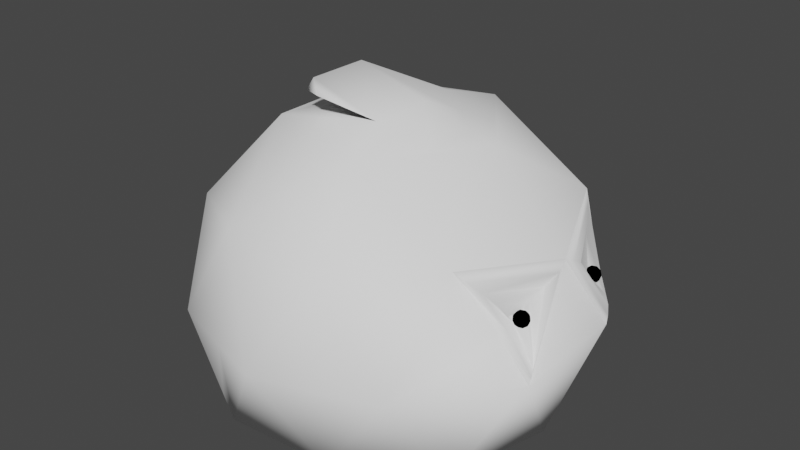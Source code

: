 # Source: Slime.blend  (saved by Blender 2.93.21; exported with 4.5.12 LTS)
import bpy
from mathutils import Matrix  # noqa: F401  (used for matrix-valued properties, if any)

bpy.ops.wm.read_factory_settings(use_empty=True)
scene = bpy.context.scene
scene.name = 'Scene'

# ---- collections
col_collection = bpy.data.collections.new('Collection'); scene.collection.children.link(col_collection)

# ---- materials (node trees are filled in below, after node groups)
mat_material_001 = bpy.data.materials.new('Material.001')
mat_material_001.use_transparent_shadow = False
mat_material_001.diffuse_color = (1.0, 1.0, 1.0, 1.0)
mat_material_002 = bpy.data.materials.new('Material.002')
mat_material_002.use_transparent_shadow = False
mat_material_002.diffuse_color = (0.0, 0.0, 0.0, 1.0)
mat_material_003 = bpy.data.materials.new('Material.003')
mat_material_003.use_transparent_shadow = False
mat_material_003.diffuse_color = (0.0, 0.0, 0.0, 1.0)

# ---- material node trees

# ---- world
world_world = bpy.data.worlds.new('World'); scene.world = world_world
world_world.use_nodes = True; world_world.node_tree.nodes.clear()
_N = world_world.node_tree.nodes; _L = world_world.node_tree.links
n0 = _N.new('ShaderNodeOutputWorld'); n0.name = 'World Output'; n0.location = (300, 300)
n1 = _N.new('ShaderNodeBackground'); n1.name = 'Background'; n1.location = (10, 300)
n1.inputs[0].default_value = (0.05088, 0.05088, 0.05088, 1.0)
_L.new(n1.outputs[0], n0.inputs[0])
n0.is_active_output = True
world_world.color = (0.05088, 0.05088, 0.05088)
world_world.use_sun_shadow = False
world_world.sun_shadow_jitter_overblur = 0.0

# ---- meshes
me_icosphere = bpy.data.meshes.new('Icosphere')
me_icosphere.from_pydata([(0.0, 0.0, -0.4749), (0.7236, -0.5257, -0.4472), (-0.2764, -0.8506, -0.4472), (-0.8944, 0.0, -0.4472), (-0.2764, 0.8506, -0.4222), (0.7236, 0.5257, -0.4472), (0.2764, -0.8506, 0.4472), (-0.7236, -0.5257, 0.4472), (-0.7236, 0.5257, 0.4472), (0.2764, 0.8506, 0.4472), (0.8943, -0.0003819, 0.4468), (-0.154, -0.07277, 1.098), (-0.1625, -0.5, -0.4436), (0.4253, -0.309, -0.4647), (0.2629, -0.809, -0.4511), (0.8506, 0.0, -0.461), (0.4253, 0.309, -0.4654), (-0.5257, 0.0, -0.4474), (-0.6882, -0.5, -0.4419), (-0.1625, 0.5, -0.4638), (-0.6882, 0.5, -0.4435), (0.2629, 0.809, -0.4279), (0.9511, -0.309, 0.0), (0.9511, 0.309, 0.0), (0.0, -1.0, 0.0), (0.5878, -0.809, 0.0), (-0.9511, -0.309, 0.0), (-0.5878, -0.809, 0.0), (-0.5878, 0.809, 0.0), (-0.9511, 0.309, 0.0), (0.5878, 0.809, 0.0), (0.0, 1.0, 0.0), (0.6881, -0.5, 0.5257), (-0.2629, -0.809, 0.5257), (-0.8506, 0.0, 0.5257), (-0.2629, 0.809, 0.5257), (0.6879, 0.4998, 0.5256), (0.1625, -0.5, 0.8507), (0.5257, 0.0, 0.8507), (-0.4253, -0.309, 0.8507), (-0.4253, 0.309, 0.8507), (0.1625, 0.5, 0.8507), (-0.6331, -0.7146, 0.1491), (-0.6783, -0.6202, 0.2981), (-0.4321, -0.8298, -0.2236), (-0.2626, -0.9147, 0.0), (-0.6433, -0.6381, -0.2909), (-0.3459, -0.8413, -0.3473), (-0.2127, 0.1545, 0.9253), (-0.1314, 0.4045, 0.8507), (-0.4253, 0.0, 0.8507), (-0.1063, 0.07725, 0.9627), (0.2629, 0.0, 0.9253), (0.1441, 0.0, 0.9591), (0.3616, 0.2259, 0.8507), (0.3616, -0.2259, 0.8507), (0.08123, -0.25, 0.9253), (-0.2127, -0.1545, 0.9253), (-0.319, 0.2318, 0.888), (0.08123, 0.25, 0.9253), (-0.2658, 0.03863, 0.9067), (-0.1189, 0.2409, 0.9067), (0.3943, 0.0, 0.888), (0.2529, -0.1129, 0.9049), (0.2529, 0.1129, 0.9049), (0.9511, 0.309, 0.0), (0.8943, -0.0003819, 0.4468), (0.6879, 0.4998, 0.5256), (0.9511, -0.309, 0.0), (0.6881, -0.5, 0.5257), (0.8365, -0.203, 0.2797), (0.9301, -0.2821, 0.1818), (0.8316, -0.3155, 0.2895), (0.9511, 0.309, 0.0), (0.8943, -0.0003819, 0.4468), (0.6879, 0.4998, 0.5256), (0.9322, 0.2568, 0.2085), (0.8922, 0.2045, 0.2692), (0.8441, 0.283, 0.3032), (0.8316, -0.3785, 0.239), (0.8316, -0.3785, 0.239), (0.8234, -0.2542, 0.2704), (0.9572, -0.2967, 0.07983), (0.7777, -0.4208, 0.4254), (0.8693, -0.1025, 0.3514), (0.8453, -0.286, 0.2422), (0.9502, -0.2902, 0.1278), (0.8381, -0.2847, 0.2526), (0.8117, -0.3658, 0.3612), (0.8407, -0.1751, 0.3058), (0.7355, -0.4622, 0.477), (0.9033, -0.05005, 0.405), (0.9558, -0.303, 0.03801), (0.8544, -0.3377, 0.2332), (0.7608, 0.4022, 0.4409), (0.9598, 0.291, 0.115), (0.9172, 0.09292, 0.3975), (0.792, 0.342, 0.3871), (0.8866, 0.124, 0.3527), (0.9512, 0.2724, 0.1748), (0.9579, 0.3029, 0.05461), (0.7261, 0.4533, 0.4854), (0.91, 0.04698, 0.4255), (-0.2319, -0.2953, 1.061), (-0.1606, -0.349, 1.009), (-0.2497, -0.3201, 1.009)], [], [(0, 13, 12), (1, 13, 15), (0, 12, 17), (0, 17, 19), (0, 19, 16), (1, 15, 22), (2, 14, 24), (3, 18, 26), (4, 20, 28), (5, 21, 30), (1, 22, 25), (47, 45, 27, 44), (3, 26, 29), (4, 28, 31), (5, 30, 23), (6, 32, 37), (7, 33, 39), (8, 34, 40), (9, 35, 41), (10, 36, 38), (64, 59, 11, 53), (38, 36, 41, 54), (36, 9, 41), (61, 58, 48, 51), (41, 35, 40, 49), (35, 8, 40), (60, 57, 11, 51), (40, 34, 39, 50), (34, 7, 39), (57, 56, 104, 105), (39, 33, 37), (33, 6, 37), (63, 62, 52, 53), (37, 32, 38, 55), (32, 10, 38), (10, 32, 69, 66), (23, 30, 36), (30, 9, 36), (31, 35, 9), (31, 28, 35), (28, 8, 35), (29, 34, 8), (29, 26, 34), (26, 7, 34), (27, 33, 7, 43, 42), (27, 45, 24, 33), (24, 6, 33), (25, 32, 6), (25, 22, 79, 32), (79, 22, 68, 80), (30, 31, 9), (30, 21, 31), (21, 4, 31), (28, 29, 8), (28, 20, 29), (20, 3, 29), (26, 27, 42, 43, 7), (26, 18, 46, 27), (46, 47, 44, 27), (24, 25, 6), (24, 14, 25), (14, 1, 25), (22, 23, 10), (22, 15, 23), (15, 5, 23), (16, 21, 5), (16, 19, 21), (19, 4, 21), (19, 20, 4), (19, 17, 20), (17, 3, 20), (17, 18, 3), (17, 12, 18), (12, 2, 18), (15, 16, 5), (15, 13, 16), (13, 0, 16), (12, 14, 2), (12, 13, 14), (13, 1, 14), (18, 2, 47, 46), (2, 24, 45, 47), (58, 60, 51, 48), (59, 61, 51, 11), (56, 63, 53, 11), (62, 64, 53, 52), (38, 54, 64, 62), (37, 55, 63, 56), (41, 49, 61, 59), (40, 50, 60, 58), (55, 38, 62, 63), (39, 37, 56, 57), (50, 39, 57, 60), (49, 40, 58, 61), (54, 41, 59, 64), (65, 67, 75, 73), (87, 86, 71, 81), (36, 10, 66, 67), (10, 23, 65, 66), (23, 36, 67, 65), (22, 10, 66, 68), (71, 70, 72, 81), (89, 88, 72, 70), (86, 89, 70, 71), (99, 97, 78, 76), (67, 66, 74, 75), (66, 65, 73, 74), (76, 78, 77), (97, 98, 77, 78), (98, 99, 76, 77), (88, 87, 81, 72), (32, 79, 80, 69), (90, 93, 85, 83), (92, 91, 84, 82), (91, 90, 83, 84), (93, 92, 82, 85), (83, 85, 87, 88), (82, 84, 89, 86), (84, 83, 88, 89), (85, 82, 86, 87), (80, 68, 92, 93), (66, 69, 90, 91), (68, 66, 91, 92), (69, 80, 93, 90), (102, 100, 95, 96), (101, 102, 96, 94), (100, 101, 94, 95), (96, 95, 99, 98), (94, 96, 98, 97), (95, 94, 97, 99), (73, 75, 101, 100), (75, 74, 102, 101), (74, 73, 100, 102), (105, 104, 103), (11, 57, 105, 103), (56, 11, 103, 104)])
me_icosphere.polygons.foreach_set('use_smooth', [True] * 136)
_uv = me_icosphere.uv_layers.new(name='UVMap')
_uv.uv.foreach_set('vector', [0.1818, 0.0, 0.2273, 0.07873, 0.1364, 0.07873, 0.2727, 0.1575, 0.3182, 0.07873, 0.3636, 0.1575, 0.9091, 0.0, 0.9545, 0.07873, 0.8636, 0.07873, 0.7273, 0.0, 0.7727, 0.07873, 0.6818, 0.07873, 0.5455, 0.0, 0.5909, 0.07873, 0.5, 0.07873, 0.2727, 0.1575, 0.3636, 0.1575, 0.3182, 0.2362, 0.09091, 0.1575, 0.1818, 0.1575, 0.1364, 0.2362, 0.8182, 0.1575, 0.9091, 0.1575, 0.8636, 0.2362, 0.6364, 0.1575, 0.7273, 0.1575, 0.6818, 0.2362, 0.4545, 0.1575, 0.5455, 0.1575, 0.5, 0.2362, 0.2727, 0.1575, 0.3182, 0.2362, 0.2273, 0.2362, 0.08076, 0.175, 0.09575, 0.2362, 0.04546, 0.2362, 0.06818, 0.1968, 0.8182, 0.1575, 0.8636, 0.2362, 0.7727, 0.2362, 0.6364, 0.1575, 0.6818, 0.2362, 0.5909, 0.2362, 0.4545, 0.1575, 0.5, 0.2362, 0.4091, 0.2362, 0.1818, 0.3149, 0.2727, 0.3149, 0.2273, 0.3937, 0.0, 0.3149, 0.09091, 0.3149, 0.04546, 0.3937, 0.7273, 0.3149, 0.8182, 0.3149, 0.7727, 0.3937, 0.5455, 0.3149, 0.6364, 0.3149, 0.5909, 0.3937, 0.3636, 0.3149, 0.4545, 0.3149, 0.4091, 0.3937, 0.4461, 0.4222, 0.4773, 0.433, 0.4545, 0.4724, 0.4421, 0.4508, 0.4091, 0.3937, 0.4545, 0.3149, 0.5, 0.3937, 0.4502, 0.3937, 0.4545, 0.3149, 0.5455, 0.3149, 0.5, 0.3937, 0.642, 0.4232, 0.6705, 0.4133, 0.6591, 0.433, 0.6477, 0.4527, 0.5909, 0.3937, 0.6364, 0.3149, 0.6818, 0.3937, 0.6364, 0.3937, 0.6364, 0.3149, 0.7273, 0.3149, 0.6818, 0.3937, 0.8125, 0.4232, 0.8409, 0.433, 0.8182, 0.4724, 0.8068, 0.4527, 0.7727, 0.3937, 0.8182, 0.3149, 0.8636, 0.3937, 0.8182, 0.3937, 0.8182, 0.3149, 0.9091, 0.3149, 0.8636, 0.3937, 0.06818, 0.433, 0.1136, 0.433, 0.1136, 0.433, 0.06818, 0.433, 0.04546, 0.3937, 0.09091, 0.3149, 0.1364, 0.3937, 0.09091, 0.3149, 0.1818, 0.3149, 0.1364, 0.3937, 0.2812, 0.4222, 0.3068, 0.4133, 0.2955, 0.433, 0.2852, 0.4508, 0.2273, 0.3937, 0.2727, 0.3149, 0.3182, 0.3937, 0.2771, 0.3937, 0.2727, 0.3149, 0.3636, 0.3149, 0.3182, 0.3937, 0.3636, 0.3149, 0.2727, 0.3149, 0.2727, 0.3149, 0.3636, 0.3149, 0.4091, 0.2362, 0.5, 0.2362, 0.4545, 0.3149, 0.5, 0.2362, 0.5455, 0.3149, 0.4545, 0.3149, 0.5909, 0.2362, 0.6364, 0.3149, 0.5455, 0.3149, 0.5909, 0.2362, 0.6818, 0.2362, 0.6364, 0.3149, 0.6818, 0.2362, 0.7273, 0.3149, 0.6364, 0.3149, 0.7727, 0.2362, 0.8182, 0.3149, 0.7273, 0.3149, 0.7727, 0.2362, 0.8636, 0.2362, 0.8182, 0.3149, 0.8636, 0.2362, 0.9091, 0.3149, 0.8182, 0.3149, 0.04546, 0.2362, 0.09091, 0.3149, 0.0, 0.3149, 0.01515, 0.2887, 0.0303, 0.2624, 0.04546, 0.2362, 0.09575, 0.2362, 0.1364, 0.2362, 0.09091, 0.3149, 0.1364, 0.2362, 0.1818, 0.3149, 0.09091, 0.3149, 0.2273, 0.2362, 0.2727, 0.3149, 0.1818, 0.3149, 0.2273, 0.2362, 0.3182, 0.2362, 0.297, 0.2728, 0.2727, 0.3149, 0.297, 0.2728, 0.3182, 0.2362, 0.3182, 0.2362, 0.297, 0.2728, 0.5, 0.2362, 0.5909, 0.2362, 0.5455, 0.3149, 0.5, 0.2362, 0.5455, 0.1575, 0.5909, 0.2362, 0.5455, 0.1575, 0.6364, 0.1575, 0.5909, 0.2362, 0.6818, 0.2362, 0.7727, 0.2362, 0.7273, 0.3149, 0.6818, 0.2362, 0.7273, 0.1575, 0.7727, 0.2362, 0.7273, 0.1575, 0.8182, 0.1575, 0.7727, 0.2362, 0.8636, 0.2362, 0.9545, 0.2362, 0.9394, 0.2624, 0.9242, 0.2887, 0.9091, 0.3149, 0.8636, 0.2362, 0.9091, 0.1575, 0.9294, 0.1926, 0.9545, 0.2362, 0.9294, 0.1926, 0.9898, 0.175, 0.9773, 0.1968, 0.9545, 0.2362, 0.1364, 0.2362, 0.2273, 0.2362, 0.1818, 0.3149, 0.1364, 0.2362, 0.1818, 0.1575, 0.2273, 0.2362, 0.1818, 0.1575, 0.2727, 0.1575, 0.2273, 0.2362, 0.3182, 0.2362, 0.4091, 0.2362, 0.3636, 0.3149, 0.3182, 0.2362, 0.3636, 0.1575, 0.4091, 0.2362, 0.3636, 0.1575, 0.4545, 0.1575, 0.4091, 0.2362, 0.5, 0.07873, 0.5455, 0.1575, 0.4545, 0.1575, 0.5, 0.07873, 0.5909, 0.07873, 0.5455, 0.1575, 0.5909, 0.07873, 0.6364, 0.1575, 0.5455, 0.1575, 0.6818, 0.07873, 0.7273, 0.1575, 0.6364, 0.1575, 0.6818, 0.07873, 0.7727, 0.07873, 0.7273, 0.1575, 0.7727, 0.07873, 0.8182, 0.1575, 0.7273, 0.1575, 0.8636, 0.07873, 0.9091, 0.1575, 0.8182, 0.1575, 0.8636, 0.07873, 0.9545, 0.07873, 0.9091, 0.1575, 0.9545, 0.07873, 1.0, 0.1575, 0.9091, 0.1575, 0.3636, 0.1575, 0.4091, 0.07873, 0.4545, 0.1575, 0.3636, 0.1575, 0.3182, 0.07873, 0.4091, 0.07873, 0.3182, 0.07873, 0.3636, 0.0, 0.4091, 0.07873, 0.1364, 0.07873, 0.1818, 0.1575, 0.09091, 0.1575, 0.1364, 0.07873, 0.2273, 0.07873, 0.1818, 0.1575, 0.2273, 0.07873, 0.2727, 0.1575, 0.1818, 0.1575, 0.9091, 0.1575, 1.0, 0.1575, 0.9898, 0.175, 0.9294, 0.1926, 0.09091, 0.1575, 0.1364, 0.2362, 0.09575, 0.2362, 0.08076, 0.175, 0.7841, 0.4133, 0.8125, 0.4232, 0.8068, 0.4527, 0.7955, 0.433, 0.6136, 0.433, 0.642, 0.4232, 0.6477, 0.4527, 0.6364, 0.4724, 0.25, 0.433, 0.2812, 0.4222, 0.2852, 0.4508, 0.2727, 0.4724, 0.4205, 0.4133, 0.4461, 0.4222, 0.4421, 0.4508, 0.4318, 0.433, 0.4091, 0.3937, 0.4502, 0.3937, 0.4461, 0.4222, 0.4205, 0.4133, 0.2273, 0.3937, 0.2771, 0.3937, 0.2812, 0.4222, 0.25, 0.433, 0.5909, 0.3937, 0.6364, 0.3937, 0.642, 0.4232, 0.6136, 0.433, 0.7727, 0.3937, 0.8182, 0.3937, 0.8125, 0.4232, 0.7841, 0.4133, 0.2771, 0.3937, 0.3182, 0.3937, 0.3068, 0.4133, 0.2812, 0.4222, 0.04546, 0.3937, 0.1364, 0.3937, 0.1136, 0.433, 0.06818, 0.433, 0.8182, 0.3937, 0.8636, 0.3937, 0.8409, 0.433, 0.8125, 0.4232, 0.6364, 0.3937, 0.6818, 0.3937, 0.6705, 0.4133, 0.642, 0.4232, 0.4502, 0.3937, 0.5, 0.3937, 0.4773, 0.433, 0.4461, 0.4222, 0.4091, 0.2362, 0.4545, 0.3149, 0.4545, 0.3149, 0.4091, 0.2362, 0.297, 0.2728, 0.3182, 0.2362, 0.3182, 0.2362, 0.297, 0.2728, 0.4545, 0.3149, 0.3636, 0.3149, 0.3636, 0.3149, 0.4545, 0.3149, 0.3636, 0.3149, 0.4091, 0.2362, 0.4091, 0.2362, 0.3636, 0.3149, 0.4091, 0.2362, 0.4545, 0.3149, 0.4545, 0.3149, 0.4091, 0.2362, 0.3182, 0.2362, 0.3636, 0.3149, 0.3636, 0.3149, 0.3182, 0.2362, 0.3182, 0.2362, 0.3636, 0.3149, 0.2727, 0.3149, 0.297, 0.2728, 0.3636, 0.3149, 0.2727, 0.3149, 0.2727, 0.3149, 0.3636, 0.3149, 0.3182, 0.2362, 0.3636, 0.3149, 0.3636, 0.3149, 0.3182, 0.2362, 0.4091, 0.2362, 0.4545, 0.3149, 0.4545, 0.3149, 0.4091, 0.2362, 0.4545, 0.3149, 0.3636, 0.3149, 0.3636, 0.3149, 0.4545, 0.3149, 0.3636, 0.3149, 0.4091, 0.2362, 0.4091, 0.2362, 0.3636, 0.3149, 0.4091, 0.2362, 0.4545, 0.3149, 0.3636, 0.3149, 0.4545, 0.3149, 0.3636, 0.3149, 0.3636, 0.3149, 0.4545, 0.3149, 0.3636, 0.3149, 0.4091, 0.2362, 0.4091, 0.2362, 0.3636, 0.3149, 0.2727, 0.3149, 0.297, 0.2728, 0.297, 0.2728, 0.2727, 0.3149, 0.2727, 0.3149, 0.297, 0.2728, 0.297, 0.2728, 0.2727, 0.3149, 0.2727, 0.3149, 0.297, 0.2728, 0.297, 0.2728, 0.2727, 0.3149, 0.3182, 0.2362, 0.3636, 0.3149, 0.3636, 0.3149, 0.3182, 0.2362, 0.3636, 0.3149, 0.2727, 0.3149, 0.2727, 0.3149, 0.3636, 0.3149, 0.297, 0.2728, 0.3182, 0.2362, 0.3182, 0.2362, 0.297, 0.2728, 0.2727, 0.3149, 0.297, 0.2728, 0.297, 0.2728, 0.2727, 0.3149, 0.3182, 0.2362, 0.3636, 0.3149, 0.3636, 0.3149, 0.3182, 0.2362, 0.3636, 0.3149, 0.2727, 0.3149, 0.2727, 0.3149, 0.3636, 0.3149, 0.297, 0.2728, 0.3182, 0.2362, 0.3182, 0.2362, 0.297, 0.2728, 0.297, 0.2728, 0.3182, 0.2362, 0.3182, 0.2362, 0.297, 0.2728, 0.3636, 0.3149, 0.2727, 0.3149, 0.2727, 0.3149, 0.3636, 0.3149, 0.3182, 0.2362, 0.3636, 0.3149, 0.3636, 0.3149, 0.3182, 0.2362, 0.2727, 0.3149, 0.297, 0.2728, 0.297, 0.2728, 0.2727, 0.3149, 0.3636, 0.3149, 0.4091, 0.2362, 0.4091, 0.2362, 0.3636, 0.3149, 0.4545, 0.3149, 0.3636, 0.3149, 0.3636, 0.3149, 0.4545, 0.3149, 0.4091, 0.2362, 0.4545, 0.3149, 0.4545, 0.3149, 0.4091, 0.2362, 0.3636, 0.3149, 0.4091, 0.2362, 0.4091, 0.2362, 0.3636, 0.3149, 0.4545, 0.3149, 0.3636, 0.3149, 0.3636, 0.3149, 0.4545, 0.3149, 0.4091, 0.2362, 0.4545, 0.3149, 0.4545, 0.3149, 0.4091, 0.2362, 0.4091, 0.2362, 0.4545, 0.3149, 0.4545, 0.3149, 0.4091, 0.2362, 0.4545, 0.3149, 0.3636, 0.3149, 0.3636, 0.3149, 0.4545, 0.3149, 0.3636, 0.3149, 0.4091, 0.2362, 0.4091, 0.2362, 0.3636, 0.3149, 0.06818, 0.433, 0.1136, 0.433, 0.09091, 0.4724, 0.8182, 0.4724, 0.8409, 0.433, 0.8409, 0.433, 0.8182, 0.4724, 0.25, 0.433, 0.2727, 0.4724, 0.2727, 0.4724, 0.25, 0.433])
me_icosphere.materials.append(mat_material_001)
me_icosphere.use_remesh_fix_poles = True
me_icosphere.use_remesh_preserve_attributes = False
me_icosphere.update()
me_icosphere_001 = bpy.data.meshes.new('Icosphere.001')
me_icosphere_001.from_pydata([(0.0, 0.0, -1.0), (0.7236, -0.5257, -0.4472), (-0.2764, -0.8506, -0.4472), (-0.8944, 0.0, -0.4472), (-0.2764, 0.8506, -0.4472), (0.7236, 0.5257, -0.4472), (0.2764, -0.8506, 0.4472), (-0.7236, -0.5257, 0.4472), (-0.7236, 0.5257, 0.4472), (0.2764, 0.8506, 0.4472), (0.8944, 0.0, 0.4472), (0.0, 0.0, 1.0), (-0.1625, -0.5, -0.8507), (0.4253, -0.309, -0.8507), (0.2629, -0.809, -0.5257), (0.8506, 0.0, -0.5257), (0.4253, 0.309, -0.8507), (-0.5257, 0.0, -0.8507), (-0.6882, -0.5, -0.5257), (-0.1625, 0.5, -0.8507), (-0.6882, 0.5, -0.5257), (0.2629, 0.809, -0.5257), (0.9511, -0.309, 0.0), (0.9511, 0.309, 0.0), (0.0, -1.0, 0.0), (0.5878, -0.809, 0.0), (-0.9511, -0.309, 0.0), (-0.5878, -0.809, 0.0), (-0.5878, 0.809, 0.0), (-0.9511, 0.309, 0.0), (0.5878, 0.809, 0.0), (0.0, 1.0, 0.0), (0.6882, -0.5, 0.5257), (-0.2629, -0.809, 0.5257), (-0.8506, 0.0, 0.5257), (-0.2629, 0.809, 0.5257), (0.6882, 0.5, 0.5257), (0.1625, -0.5, 0.8507), (0.5257, 0.0, 0.8507), (-0.4253, -0.309, 0.8507), (-0.4253, 0.309, 0.8507), (0.1625, 0.5, 0.8507)], [], [(0, 13, 12), (1, 13, 15), (0, 12, 17), (0, 17, 19), (0, 19, 16), (1, 15, 22), (2, 14, 24), (3, 18, 26), (4, 20, 28), (5, 21, 30), (1, 22, 25), (2, 24, 27), (3, 26, 29), (4, 28, 31), (5, 30, 23), (6, 32, 37), (7, 33, 39), (8, 34, 40), (9, 35, 41), (10, 36, 38), (38, 41, 11), (38, 36, 41), (36, 9, 41), (41, 40, 11), (41, 35, 40), (35, 8, 40), (40, 39, 11), (40, 34, 39), (34, 7, 39), (39, 37, 11), (39, 33, 37), (33, 6, 37), (37, 38, 11), (37, 32, 38), (32, 10, 38), (23, 36, 10), (23, 30, 36), (30, 9, 36), (31, 35, 9), (31, 28, 35), (28, 8, 35), (29, 34, 8), (29, 26, 34), (26, 7, 34), (27, 33, 7), (27, 24, 33), (24, 6, 33), (25, 32, 6), (25, 22, 32), (22, 10, 32), (30, 31, 9), (30, 21, 31), (21, 4, 31), (28, 29, 8), (28, 20, 29), (20, 3, 29), (26, 27, 7), (26, 18, 27), (18, 2, 27), (24, 25, 6), (24, 14, 25), (14, 1, 25), (22, 23, 10), (22, 15, 23), (15, 5, 23), (16, 21, 5), (16, 19, 21), (19, 4, 21), (19, 20, 4), (19, 17, 20), (17, 3, 20), (17, 18, 3), (17, 12, 18), (12, 2, 18), (15, 16, 5), (15, 13, 16), (13, 0, 16), (12, 14, 2), (12, 13, 14), (13, 1, 14)])
_uv = me_icosphere_001.uv_layers.new(name='UVMap')
_uv.uv.foreach_set('vector', [0.1818, 0.0, 0.2273, 0.07873, 0.1364, 0.07873, 0.2727, 0.1575, 0.3182, 0.07873, 0.3636, 0.1575, 0.9091, 0.0, 0.9545, 0.07873, 0.8636, 0.07873, 0.7273, 0.0, 0.7727, 0.07873, 0.6818, 0.07873, 0.5455, 0.0, 0.5909, 0.07873, 0.5, 0.07873, 0.2727, 0.1575, 0.3636, 0.1575, 0.3182, 0.2362, 0.09091, 0.1575, 0.1818, 0.1575, 0.1364, 0.2362, 0.8182, 0.1575, 0.9091, 0.1575, 0.8636, 0.2362, 0.6364, 0.1575, 0.7273, 0.1575, 0.6818, 0.2362, 0.4545, 0.1575, 0.5455, 0.1575, 0.5, 0.2362, 0.2727, 0.1575, 0.3182, 0.2362, 0.2273, 0.2362, 0.09091, 0.1575, 0.1364, 0.2362, 0.04546, 0.2362, 0.8182, 0.1575, 0.8636, 0.2362, 0.7727, 0.2362, 0.6364, 0.1575, 0.6818, 0.2362, 0.5909, 0.2362, 0.4545, 0.1575, 0.5, 0.2362, 0.4091, 0.2362, 0.1818, 0.3149, 0.2727, 0.3149, 0.2273, 0.3937, 0.0, 0.3149, 0.09091, 0.3149, 0.04546, 0.3937, 0.7273, 0.3149, 0.8182, 0.3149, 0.7727, 0.3937, 0.5455, 0.3149, 0.6364, 0.3149, 0.5909, 0.3937, 0.3636, 0.3149, 0.4545, 0.3149, 0.4091, 0.3937, 0.4091, 0.3937, 0.5, 0.3937, 0.4545, 0.4724, 0.4091, 0.3937, 0.4545, 0.3149, 0.5, 0.3937, 0.4545, 0.3149, 0.5455, 0.3149, 0.5, 0.3937, 0.5909, 0.3937, 0.6818, 0.3937, 0.6364, 0.4724, 0.5909, 0.3937, 0.6364, 0.3149, 0.6818, 0.3937, 0.6364, 0.3149, 0.7273, 0.3149, 0.6818, 0.3937, 0.7727, 0.3937, 0.8636, 0.3937, 0.8182, 0.4724, 0.7727, 0.3937, 0.8182, 0.3149, 0.8636, 0.3937, 0.8182, 0.3149, 0.9091, 0.3149, 0.8636, 0.3937, 0.04546, 0.3937, 0.1364, 0.3937, 0.09091, 0.4724, 0.04546, 0.3937, 0.09091, 0.3149, 0.1364, 0.3937, 0.09091, 0.3149, 0.1818, 0.3149, 0.1364, 0.3937, 0.2273, 0.3937, 0.3182, 0.3937, 0.2727, 0.4724, 0.2273, 0.3937, 0.2727, 0.3149, 0.3182, 0.3937, 0.2727, 0.3149, 0.3636, 0.3149, 0.3182, 0.3937, 0.4091, 0.2362, 0.4545, 0.3149, 0.3636, 0.3149, 0.4091, 0.2362, 0.5, 0.2362, 0.4545, 0.3149, 0.5, 0.2362, 0.5455, 0.3149, 0.4545, 0.3149, 0.5909, 0.2362, 0.6364, 0.3149, 0.5455, 0.3149, 0.5909, 0.2362, 0.6818, 0.2362, 0.6364, 0.3149, 0.6818, 0.2362, 0.7273, 0.3149, 0.6364, 0.3149, 0.7727, 0.2362, 0.8182, 0.3149, 0.7273, 0.3149, 0.7727, 0.2362, 0.8636, 0.2362, 0.8182, 0.3149, 0.8636, 0.2362, 0.9091, 0.3149, 0.8182, 0.3149, 0.04546, 0.2362, 0.09091, 0.3149, 0.0, 0.3149, 0.04546, 0.2362, 0.1364, 0.2362, 0.09091, 0.3149, 0.1364, 0.2362, 0.1818, 0.3149, 0.09091, 0.3149, 0.2273, 0.2362, 0.2727, 0.3149, 0.1818, 0.3149, 0.2273, 0.2362, 0.3182, 0.2362, 0.2727, 0.3149, 0.3182, 0.2362, 0.3636, 0.3149, 0.2727, 0.3149, 0.5, 0.2362, 0.5909, 0.2362, 0.5455, 0.3149, 0.5, 0.2362, 0.5455, 0.1575, 0.5909, 0.2362, 0.5455, 0.1575, 0.6364, 0.1575, 0.5909, 0.2362, 0.6818, 0.2362, 0.7727, 0.2362, 0.7273, 0.3149, 0.6818, 0.2362, 0.7273, 0.1575, 0.7727, 0.2362, 0.7273, 0.1575, 0.8182, 0.1575, 0.7727, 0.2362, 0.8636, 0.2362, 0.9545, 0.2362, 0.9091, 0.3149, 0.8636, 0.2362, 0.9091, 0.1575, 0.9545, 0.2362, 0.9091, 0.1575, 1.0, 0.1575, 0.9545, 0.2362, 0.1364, 0.2362, 0.2273, 0.2362, 0.1818, 0.3149, 0.1364, 0.2362, 0.1818, 0.1575, 0.2273, 0.2362, 0.1818, 0.1575, 0.2727, 0.1575, 0.2273, 0.2362, 0.3182, 0.2362, 0.4091, 0.2362, 0.3636, 0.3149, 0.3182, 0.2362, 0.3636, 0.1575, 0.4091, 0.2362, 0.3636, 0.1575, 0.4545, 0.1575, 0.4091, 0.2362, 0.5, 0.07873, 0.5455, 0.1575, 0.4545, 0.1575, 0.5, 0.07873, 0.5909, 0.07873, 0.5455, 0.1575, 0.5909, 0.07873, 0.6364, 0.1575, 0.5455, 0.1575, 0.6818, 0.07873, 0.7273, 0.1575, 0.6364, 0.1575, 0.6818, 0.07873, 0.7727, 0.07873, 0.7273, 0.1575, 0.7727, 0.07873, 0.8182, 0.1575, 0.7273, 0.1575, 0.8636, 0.07873, 0.9091, 0.1575, 0.8182, 0.1575, 0.8636, 0.07873, 0.9545, 0.07873, 0.9091, 0.1575, 0.9545, 0.07873, 1.0, 0.1575, 0.9091, 0.1575, 0.3636, 0.1575, 0.4091, 0.07873, 0.4545, 0.1575, 0.3636, 0.1575, 0.3182, 0.07873, 0.4091, 0.07873, 0.3182, 0.07873, 0.3636, 0.0, 0.4091, 0.07873, 0.1364, 0.07873, 0.1818, 0.1575, 0.09091, 0.1575, 0.1364, 0.07873, 0.2273, 0.07873, 0.1818, 0.1575, 0.2273, 0.07873, 0.2727, 0.1575, 0.1818, 0.1575])
me_icosphere_001.materials.append(mat_material_002)
me_icosphere_001.use_remesh_fix_poles = True
me_icosphere_001.use_remesh_preserve_attributes = False
me_icosphere_001.update()
me_icosphere_002 = bpy.data.meshes.new('Icosphere.002')
me_icosphere_002.from_pydata([(0.0, 0.0, -1.0), (0.7236, -0.5257, -0.4472), (-0.2764, -0.8506, -0.4472), (-0.8944, 0.0, -0.4472), (-0.2764, 0.8506, -0.4472), (0.7236, 0.5257, -0.4472), (0.2764, -0.8506, 0.4472), (-0.7236, -0.5257, 0.4472), (-0.7236, 0.5257, 0.4472), (0.2764, 0.8506, 0.4472), (0.8944, 0.0, 0.4472), (0.0, 0.0, 1.0), (-0.1625, -0.5, -0.8507), (0.4253, -0.309, -0.8507), (0.2629, -0.809, -0.5257), (0.8506, 0.0, -0.5257), (0.4253, 0.309, -0.8507), (-0.5257, 0.0, -0.8507), (-0.6882, -0.5, -0.5257), (-0.1625, 0.5, -0.8507), (-0.6882, 0.5, -0.5257), (0.2629, 0.809, -0.5257), (0.9511, -0.309, 0.0), (0.9511, 0.309, 0.0), (0.0, -1.0, 0.0), (0.5878, -0.809, 0.0), (-0.9511, -0.309, 0.0), (-0.5878, -0.809, 0.0), (-0.5878, 0.809, 0.0), (-0.9511, 0.309, 0.0), (0.5878, 0.809, 0.0), (0.0, 1.0, 0.0), (0.6882, -0.5, 0.5257), (-0.2629, -0.809, 0.5257), (-0.8506, 0.0, 0.5257), (-0.2629, 0.809, 0.5257), (0.6882, 0.5, 0.5257), (0.1625, -0.5, 0.8507), (0.5257, 0.0, 0.8507), (-0.4253, -0.309, 0.8507), (-0.4253, 0.309, 0.8507), (0.1625, 0.5, 0.8507)], [], [(0, 13, 12), (1, 13, 15), (0, 12, 17), (0, 17, 19), (0, 19, 16), (1, 15, 22), (2, 14, 24), (3, 18, 26), (4, 20, 28), (5, 21, 30), (1, 22, 25), (2, 24, 27), (3, 26, 29), (4, 28, 31), (5, 30, 23), (6, 32, 37), (7, 33, 39), (8, 34, 40), (9, 35, 41), (10, 36, 38), (38, 41, 11), (38, 36, 41), (36, 9, 41), (41, 40, 11), (41, 35, 40), (35, 8, 40), (40, 39, 11), (40, 34, 39), (34, 7, 39), (39, 37, 11), (39, 33, 37), (33, 6, 37), (37, 38, 11), (37, 32, 38), (32, 10, 38), (23, 36, 10), (23, 30, 36), (30, 9, 36), (31, 35, 9), (31, 28, 35), (28, 8, 35), (29, 34, 8), (29, 26, 34), (26, 7, 34), (27, 33, 7), (27, 24, 33), (24, 6, 33), (25, 32, 6), (25, 22, 32), (22, 10, 32), (30, 31, 9), (30, 21, 31), (21, 4, 31), (28, 29, 8), (28, 20, 29), (20, 3, 29), (26, 27, 7), (26, 18, 27), (18, 2, 27), (24, 25, 6), (24, 14, 25), (14, 1, 25), (22, 23, 10), (22, 15, 23), (15, 5, 23), (16, 21, 5), (16, 19, 21), (19, 4, 21), (19, 20, 4), (19, 17, 20), (17, 3, 20), (17, 18, 3), (17, 12, 18), (12, 2, 18), (15, 16, 5), (15, 13, 16), (13, 0, 16), (12, 14, 2), (12, 13, 14), (13, 1, 14)])
_uv = me_icosphere_002.uv_layers.new(name='UVMap')
_uv.uv.foreach_set('vector', [0.1818, 0.0, 0.2273, 0.07873, 0.1364, 0.07873, 0.2727, 0.1575, 0.3182, 0.07873, 0.3636, 0.1575, 0.9091, 0.0, 0.9545, 0.07873, 0.8636, 0.07873, 0.7273, 0.0, 0.7727, 0.07873, 0.6818, 0.07873, 0.5455, 0.0, 0.5909, 0.07873, 0.5, 0.07873, 0.2727, 0.1575, 0.3636, 0.1575, 0.3182, 0.2362, 0.09091, 0.1575, 0.1818, 0.1575, 0.1364, 0.2362, 0.8182, 0.1575, 0.9091, 0.1575, 0.8636, 0.2362, 0.6364, 0.1575, 0.7273, 0.1575, 0.6818, 0.2362, 0.4545, 0.1575, 0.5455, 0.1575, 0.5, 0.2362, 0.2727, 0.1575, 0.3182, 0.2362, 0.2273, 0.2362, 0.09091, 0.1575, 0.1364, 0.2362, 0.04546, 0.2362, 0.8182, 0.1575, 0.8636, 0.2362, 0.7727, 0.2362, 0.6364, 0.1575, 0.6818, 0.2362, 0.5909, 0.2362, 0.4545, 0.1575, 0.5, 0.2362, 0.4091, 0.2362, 0.1818, 0.3149, 0.2727, 0.3149, 0.2273, 0.3937, 0.0, 0.3149, 0.09091, 0.3149, 0.04546, 0.3937, 0.7273, 0.3149, 0.8182, 0.3149, 0.7727, 0.3937, 0.5455, 0.3149, 0.6364, 0.3149, 0.5909, 0.3937, 0.3636, 0.3149, 0.4545, 0.3149, 0.4091, 0.3937, 0.4091, 0.3937, 0.5, 0.3937, 0.4545, 0.4724, 0.4091, 0.3937, 0.4545, 0.3149, 0.5, 0.3937, 0.4545, 0.3149, 0.5455, 0.3149, 0.5, 0.3937, 0.5909, 0.3937, 0.6818, 0.3937, 0.6364, 0.4724, 0.5909, 0.3937, 0.6364, 0.3149, 0.6818, 0.3937, 0.6364, 0.3149, 0.7273, 0.3149, 0.6818, 0.3937, 0.7727, 0.3937, 0.8636, 0.3937, 0.8182, 0.4724, 0.7727, 0.3937, 0.8182, 0.3149, 0.8636, 0.3937, 0.8182, 0.3149, 0.9091, 0.3149, 0.8636, 0.3937, 0.04546, 0.3937, 0.1364, 0.3937, 0.09091, 0.4724, 0.04546, 0.3937, 0.09091, 0.3149, 0.1364, 0.3937, 0.09091, 0.3149, 0.1818, 0.3149, 0.1364, 0.3937, 0.2273, 0.3937, 0.3182, 0.3937, 0.2727, 0.4724, 0.2273, 0.3937, 0.2727, 0.3149, 0.3182, 0.3937, 0.2727, 0.3149, 0.3636, 0.3149, 0.3182, 0.3937, 0.4091, 0.2362, 0.4545, 0.3149, 0.3636, 0.3149, 0.4091, 0.2362, 0.5, 0.2362, 0.4545, 0.3149, 0.5, 0.2362, 0.5455, 0.3149, 0.4545, 0.3149, 0.5909, 0.2362, 0.6364, 0.3149, 0.5455, 0.3149, 0.5909, 0.2362, 0.6818, 0.2362, 0.6364, 0.3149, 0.6818, 0.2362, 0.7273, 0.3149, 0.6364, 0.3149, 0.7727, 0.2362, 0.8182, 0.3149, 0.7273, 0.3149, 0.7727, 0.2362, 0.8636, 0.2362, 0.8182, 0.3149, 0.8636, 0.2362, 0.9091, 0.3149, 0.8182, 0.3149, 0.04546, 0.2362, 0.09091, 0.3149, 0.0, 0.3149, 0.04546, 0.2362, 0.1364, 0.2362, 0.09091, 0.3149, 0.1364, 0.2362, 0.1818, 0.3149, 0.09091, 0.3149, 0.2273, 0.2362, 0.2727, 0.3149, 0.1818, 0.3149, 0.2273, 0.2362, 0.3182, 0.2362, 0.2727, 0.3149, 0.3182, 0.2362, 0.3636, 0.3149, 0.2727, 0.3149, 0.5, 0.2362, 0.5909, 0.2362, 0.5455, 0.3149, 0.5, 0.2362, 0.5455, 0.1575, 0.5909, 0.2362, 0.5455, 0.1575, 0.6364, 0.1575, 0.5909, 0.2362, 0.6818, 0.2362, 0.7727, 0.2362, 0.7273, 0.3149, 0.6818, 0.2362, 0.7273, 0.1575, 0.7727, 0.2362, 0.7273, 0.1575, 0.8182, 0.1575, 0.7727, 0.2362, 0.8636, 0.2362, 0.9545, 0.2362, 0.9091, 0.3149, 0.8636, 0.2362, 0.9091, 0.1575, 0.9545, 0.2362, 0.9091, 0.1575, 1.0, 0.1575, 0.9545, 0.2362, 0.1364, 0.2362, 0.2273, 0.2362, 0.1818, 0.3149, 0.1364, 0.2362, 0.1818, 0.1575, 0.2273, 0.2362, 0.1818, 0.1575, 0.2727, 0.1575, 0.2273, 0.2362, 0.3182, 0.2362, 0.4091, 0.2362, 0.3636, 0.3149, 0.3182, 0.2362, 0.3636, 0.1575, 0.4091, 0.2362, 0.3636, 0.1575, 0.4545, 0.1575, 0.4091, 0.2362, 0.5, 0.07873, 0.5455, 0.1575, 0.4545, 0.1575, 0.5, 0.07873, 0.5909, 0.07873, 0.5455, 0.1575, 0.5909, 0.07873, 0.6364, 0.1575, 0.5455, 0.1575, 0.6818, 0.07873, 0.7273, 0.1575, 0.6364, 0.1575, 0.6818, 0.07873, 0.7727, 0.07873, 0.7273, 0.1575, 0.7727, 0.07873, 0.8182, 0.1575, 0.7273, 0.1575, 0.8636, 0.07873, 0.9091, 0.1575, 0.8182, 0.1575, 0.8636, 0.07873, 0.9545, 0.07873, 0.9091, 0.1575, 0.9545, 0.07873, 1.0, 0.1575, 0.9091, 0.1575, 0.3636, 0.1575, 0.4091, 0.07873, 0.4545, 0.1575, 0.3636, 0.1575, 0.3182, 0.07873, 0.4091, 0.07873, 0.3182, 0.07873, 0.3636, 0.0, 0.4091, 0.07873, 0.1364, 0.07873, 0.1818, 0.1575, 0.09091, 0.1575, 0.1364, 0.07873, 0.2273, 0.07873, 0.1818, 0.1575, 0.2273, 0.07873, 0.2727, 0.1575, 0.1818, 0.1575])
me_icosphere_002.materials.append(mat_material_003)
me_icosphere_002.use_remesh_fix_poles = True
me_icosphere_002.use_remesh_preserve_attributes = False
me_icosphere_002.update()

# ---- objects
ob_icosphere = bpy.data.objects.new('Icosphere', me_icosphere)
ob_eye_001 = bpy.data.objects.new('eye.001', me_icosphere_001)
ob_eye = bpy.data.objects.new('eye', me_icosphere_002)

# ---- transforms, parenting, visibility, modifiers, constraints
ob_icosphere.location = (0.0, 0.0, 0.0)
ob_eye_001.location = (0.859, -0.2521, 0.2604)
ob_eye_001.scale = (0.03879, 0.03879, 0.03879)
ob_eye.location = (0.8976, 0.2406, 0.2693)
ob_eye.scale = (0.03879, 0.03879, 0.03879)

# ---- collection membership
col_collection.objects.link(ob_icosphere)
col_collection.objects.link(ob_eye_001)
col_collection.objects.link(ob_eye)

# ---- scene / render settings (as saved in the file)
scene.frame_start = 1; scene.frame_end = 250; scene.frame_set(1)
scene.render.engine = 'BLENDER_EEVEE_NEXT'
scene.cycles.use_denoising = False
scene.cycles.samples = 128
scene.cycles.sampling_pattern = 'TABULATED_SOBOL'
scene.cycles.use_adaptive_sampling = False
scene.cycles.use_light_tree = False
scene.view_settings.view_transform = 'Filmic'
bpy.context.view_layer.update()

# ---- added for rendering (the .blend has no active camera and no usable light): camera, sun
cam_auto = bpy.data.cameras.new('AutoCamera')
cam_auto.lens = 50.0
cam_auto.sensor_width = 36.0
cam_auto.clip_end = 1000.0
ob_auto_camera = bpy.data.objects.new('AutoCamera', cam_auto)
scene.collection.objects.link(ob_auto_camera)
ob_auto_camera.location = (2.94847, -3.53294, 2.66685)
ob_auto_camera.rotation_euler = (1.09748, -7.21219e-08, 0.694738)
scene.camera = ob_auto_camera
light_auto_sun = bpy.data.lights.new('AutoSun', 'SUN')
light_auto_sun.energy = 3.0
light_auto_sun.angle = 0.0523599
ob_auto_sun = bpy.data.objects.new('AutoSun', light_auto_sun)
scene.collection.objects.link(ob_auto_sun)
ob_auto_sun.rotation_euler = (0.872665, 0.174533, 0.523599)
bpy.context.view_layer.update()
